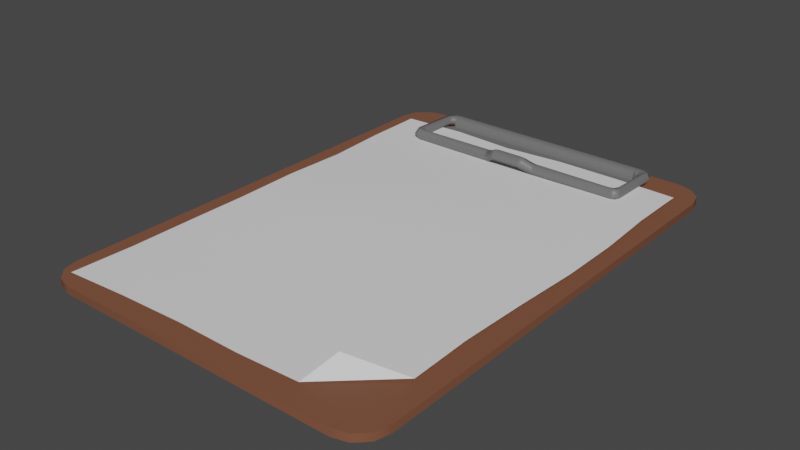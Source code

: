 # Source: clipboard.blend  (saved by Blender 4.0.36; exported with 4.5.12 LTS)
import bpy
from mathutils import Matrix  # noqa: F401  (used for matrix-valued properties, if any)

bpy.ops.wm.read_factory_settings(use_empty=True)
scene = bpy.context.scene
scene.name = 'Scene'

# ---- collections
col_collection = bpy.data.collections.new('Collection'); scene.collection.children.link(col_collection)

# ---- images (referenced by path relative to the original .blend; pixels are not part of the script)
import os
ASSET_DIR = os.environ.get("B2B_ASSET_DIR", "")  # directory of the original .blend (textures are referenced by path, not embedded)
HERE = os.path.dirname(os.path.abspath(__file__))  # packed textures are extracted next to this script under _unpacked/

def load_image(name, relpath, width, height, colorspace="sRGB"):
    """Load a texture the original file referenced (path relative to the .blend, or extracted next to this script)."""
    p = next((c for c in (os.path.join(HERE, relpath), os.path.join(ASSET_DIR, relpath)) if relpath and os.path.exists(c)), "")
    if p:
        img = bpy.data.images.load(p, check_existing=True)
        img.name = name
    else:  # same state as the original file: an image datablock whose file is absent (Cycles renders it pink)
        img = bpy.data.images.new(name, width, height)
        img.source = "FILE"
        img.filepath = "//" + (relpath or name)
    img.colorspace_settings.name = colorspace
    return img
img_studio_tomoco_exr = load_image('Studio Tomoco.exr', 'Studio Tomoco.exr', 1024, 1024, 'Linear Rec.709')

# ---- materials (node trees are filled in below, after node groups)
mat_m_clipboard_wood = bpy.data.materials.new('M_clipboard_wood')
mat_m_clipboard_wood.use_transparent_shadow = False
mat_m_clipboard_metal = bpy.data.materials.new('M_clipboard_metal')
mat_m_clipboard_metal.use_transparent_shadow = False
mat_m_clipboard_paper = bpy.data.materials.new('M_clipboard_paper')
mat_m_clipboard_paper.use_transparent_shadow = False

# ---- material node trees
mat_m_clipboard_wood.use_nodes = True; mat_m_clipboard_wood.node_tree.nodes.clear()
_N = mat_m_clipboard_wood.node_tree.nodes; _L = mat_m_clipboard_wood.node_tree.links
n0 = _N.new('ShaderNodeBsdfPrincipled'); n0.name = 'Principled BSDF'; n0.location = (10, 300)
n0.inputs[0].default_value = (0.2119, 0.08328, 0.04638, 1.0)
n0.inputs[3].default_value = 1.45
n1 = _N.new('ShaderNodeOutputMaterial'); n1.name = 'Material Output'; n1.location = (300, 300)
_L.new(n0.outputs[0], n1.inputs[0])
n1.is_active_output = True
mat_m_clipboard_metal.use_nodes = True; mat_m_clipboard_metal.node_tree.nodes.clear()
_N = mat_m_clipboard_metal.node_tree.nodes; _L = mat_m_clipboard_metal.node_tree.links
n0 = _N.new('ShaderNodeBsdfPrincipled'); n0.name = 'Principled BSDF'; n0.location = (10, 300)
n0.inputs[0].default_value = (0.1479, 0.1479, 0.1479, 1.0)
n0.inputs[3].default_value = 1.45
n1 = _N.new('ShaderNodeOutputMaterial'); n1.name = 'Material Output'; n1.location = (300, 300)
_L.new(n0.outputs[0], n1.inputs[0])
n1.is_active_output = True
mat_m_clipboard_paper.use_nodes = True; mat_m_clipboard_paper.node_tree.nodes.clear()
_N = mat_m_clipboard_paper.node_tree.nodes; _L = mat_m_clipboard_paper.node_tree.links
n0 = _N.new('ShaderNodeBsdfPrincipled'); n0.name = 'Principled BSDF'; n0.location = (10, 300)
n0.inputs[3].default_value = 1.45
n1 = _N.new('ShaderNodeOutputMaterial'); n1.name = 'Material Output'; n1.location = (300, 300)
_L.new(n0.outputs[0], n1.inputs[0])
n1.is_active_output = True

# ---- world
world_world = bpy.data.worlds.new('World'); scene.world = world_world
world_world.color = (0.05088, 0.05088, 0.05088)
world_world.use_sun_shadow = False
world_world.sun_shadow_jitter_overblur = 0.0

# ---- meshes
me_cube = bpy.data.meshes.new('Cube')
me_cube.from_pydata([(-7.217e-06, -0.006869, 0.0025), (-1.444e-05, 0.0, -0.0025), (-0.1161, 0.1443, -0.0025), (-0.09614, 0.1643, -0.0025), (-0.1135, 0.1543, -0.0025), (-0.1061, 0.1616, -0.0025), (-0.09614, -0.1643, -0.0025), (-0.1161, -0.1443, -0.0025), (-0.1061, -0.1616, -0.0025), (-0.1135, -0.1543, -0.0025), (-0.1161, -0.1443, 0.0025), (-0.09614, -0.1643, 0.0025), (-0.1135, -0.1543, 0.0025), (-0.1061, -0.1616, 0.0025), (-0.09614, 0.1643, 0.0025), (-0.1161, 0.1443, 0.0025), (-0.1061, 0.1616, 0.0025), (-0.1135, 0.1543, 0.0025), (0.09614, 0.1643, -0.0025), (0.1161, 0.1443, -0.0025), (0.1061, 0.1616, -0.0025), (0.1135, 0.1543, -0.0025), (0.1161, 0.1443, 0.0025), (0.09614, 0.1643, 0.0025), (0.1135, 0.1543, 0.0025), (0.1061, 0.1616, 0.0025), (0.1161, -0.1443, -0.0025), (0.09614, -0.1643, -0.0025), (0.1135, -0.1543, -0.0025), (0.1061, -0.1616, -0.0025), (0.09614, -0.1643, 0.0025), (0.1161, -0.1443, 0.0025), (0.1061, -0.1616, 0.0025), (0.1135, -0.1543, 0.0025), (-0.07138, 0.1599, 0.0025), (0.07138, 0.1599, 0.0025), (-0.07138, 0.1472, 0.003921), (0.07138, 0.1472, 0.003921), (-0.07138, 0.1486, 0.008601), (0.07138, 0.1486, 0.008601), (-0.07138, 0.1532, 0.01055), (0.07138, 0.1532, 0.01055), (-0.07138, 0.1579, 0.008601), (0.07138, 0.1579, 0.008601), (-0.07138, 0.1482, 0.002418), (0.07138, 0.1482, 0.002418), (-0.07289, 0.1469, 0.003921), (-0.07663, 0.144, 0.003921), (-0.07553, 0.1457, 0.003921), (0.07663, 0.144, 0.003921), (0.07289, 0.1469, 0.003921), (0.07553, 0.1457, 0.003921), (-0.07663, 0.1144, 0.003921), (-0.07254, 0.1123, 0.003921), (-0.07543, 0.1129, 0.003921), (0.07254, 0.1123, 0.003921), (0.07663, 0.1144, 0.003921), (0.07543, 0.1129, 0.003921), (-0.07925, 0.144, 0.002418), (-0.07567, 0.147, 0.002418), (-0.0782, 0.1457, 0.002418), (0.07567, 0.147, 0.002418), (0.07925, 0.144, 0.002418), (0.0782, 0.1457, 0.002418), (-0.07516, 0.1123, 0.002418), (-0.07925, 0.1144, 0.002418), (-0.07806, 0.1129, 0.002418), (0.07925, 0.1144, 0.002418), (0.07516, 0.1123, 0.002418), (0.07806, 0.1129, 0.002418), (-0.01883, 0.116, 0.01108), (-0.01573, 0.1153, 0.01188), (-0.01978, 0.1123, 0.0115), (-0.01668, 0.1116, 0.0123), (-0.01953, 0.1099, 0.008455), (-0.01644, 0.1091, 0.009272), (-0.01833, 0.1112, 0.005), (-0.01524, 0.1105, 0.005816), (-0.01739, 0.1149, 0.004585), (-0.01428, 0.1142, 0.005392), (-0.01453, 0.1166, 0.008424), (-0.01763, 0.1173, 0.007625), (-0.01193, 0.1134, 0.01413), (-0.00883, 0.1127, 0.01493), (-0.01288, 0.1096, 0.01455), (-0.009785, 0.1089, 0.01536), (-0.01264, 0.1072, 0.01152), (-0.00954, 0.1065, 0.01233), (-0.01144, 0.1085, 0.008061), (-0.00834, 0.1078, 0.00887), (-0.01049, 0.1123, 0.007638), (-0.007387, 0.1116, 0.008446), (-0.007632, 0.114, 0.01148), (-0.01073, 0.1147, 0.01067), (0.00883, 0.1127, 0.01493), (0.01193, 0.1134, 0.01413), (0.009785, 0.1089, 0.01536), (0.01288, 0.1096, 0.01455), (0.01264, 0.1072, 0.01152), (0.00954, 0.1065, 0.01233), (0.00834, 0.1078, 0.00887), (0.01144, 0.1085, 0.008061), (0.01049, 0.1123, 0.007638), (0.007387, 0.1116, 0.008446), (0.01073, 0.1147, 0.01067), (0.007632, 0.114, 0.01148), (0.01573, 0.1153, 0.01188), (0.01883, 0.116, 0.01108), (0.01668, 0.1116, 0.0123), (0.01978, 0.1123, 0.0115), (0.01644, 0.1091, 0.009272), (0.01953, 0.1099, 0.008455), (0.01524, 0.1105, 0.005816), (0.01833, 0.1112, 0.005), (0.01428, 0.1142, 0.005392), (0.01739, 0.1149, 0.004585), (0.01763, 0.1173, 0.007625), (0.01453, 0.1166, 0.008424), (-0.07261, 0.1152, 0.01132), (-0.07712, 0.1196, 0.01115), (-0.0758, 0.1164, 0.01128), (-0.07987, 0.1168, 0.01127), (-0.07543, 0.1123, 0.01147), (-0.07857, 0.1137, 0.01141), (-0.08124, 0.1153, 0.007964), (-0.07682, 0.1108, 0.008183), (-0.07995, 0.1121, 0.00811), (-0.07987, 0.1165, 0.004538), (-0.07543, 0.112, 0.004754), (-0.07857, 0.1133, 0.004683), (-0.07712, 0.1193, 0.004416), (-0.07261, 0.1148, 0.004612), (-0.0758, 0.1161, 0.004555), (-0.07124, 0.1164, 0.007896), (-0.07574, 0.1208, 0.007721), (-0.07442, 0.1177, 0.007854), (0.07261, 0.1152, 0.01132), (0.07712, 0.1196, 0.01115), (0.0758, 0.1164, 0.01128), (0.07543, 0.1123, 0.01147), (0.07987, 0.1168, 0.01127), (0.07857, 0.1137, 0.01141), (0.07682, 0.1108, 0.008183), (0.08124, 0.1153, 0.007964), (0.07995, 0.1121, 0.00811), (0.07543, 0.112, 0.004754), (0.07987, 0.1165, 0.004538), (0.07857, 0.1133, 0.004683), (0.07261, 0.1148, 0.004612), (0.07712, 0.1193, 0.004416), (0.0758, 0.1161, 0.004555), (0.07574, 0.1208, 0.007721), (0.07124, 0.1164, 0.007896), (0.07442, 0.1177, 0.007854), (0.07712, 0.1477, 0.009902), (0.07264, 0.1522, 0.009704), (0.07581, 0.1509, 0.009762), (0.07987, 0.1505, 0.00978), (0.07539, 0.1549, 0.009582), (0.07856, 0.1536, 0.00964), (0.08124, 0.1517, 0.006353), (0.07678, 0.1562, 0.006156), (0.07994, 0.1549, 0.006214), (0.07987, 0.1502, 0.003049), (0.07539, 0.1546, 0.002851), (0.07856, 0.1533, 0.002909), (0.07264, 0.1519, 0.002973), (0.07712, 0.1474, 0.00317), (0.07581, 0.1506, 0.003031), (0.07128, 0.1507, 0.006399), (0.07574, 0.1462, 0.006596), (0.07443, 0.1494, 0.006457), (-0.07264, 0.1522, 0.009704), (-0.07712, 0.1477, 0.009902), (-0.07581, 0.1509, 0.009762), (-0.07987, 0.1505, 0.00978), (-0.07539, 0.1549, 0.009582), (-0.07856, 0.1536, 0.00964), (-0.07678, 0.1562, 0.006156), (-0.08124, 0.1517, 0.006353), (-0.07994, 0.1549, 0.006214), (-0.07539, 0.1546, 0.002851), (-0.07987, 0.1502, 0.003049), (-0.07856, 0.1533, 0.002909), (-0.07264, 0.1519, 0.002973), (-0.07712, 0.1474, 0.00317), (-0.07581, 0.1506, 0.003031), (-0.07574, 0.1462, 0.006596), (-0.07128, 0.1507, 0.006399), (-0.07443, 0.1494, 0.006457), (-0.1072, -0.154, 0.002657), (0.06726, -0.1258, 0.01056), (0.1051, 0.1393, 0.005123), (-0.1047, 0.1383, 0.004693), (0.06203, -0.1483, 0.002752), (0.0207, -0.1501, 0.002796), (-0.02012, -0.15, 0.003042), (-0.06482, -0.1516, 0.003015), (-0.06295, 0.1407, 0.004693), (-0.01971, 0.1381, 0.004762), (0.02134, 0.141, 0.005029), (0.06314, 0.1405, 0.005226), (0.1053, 0.09812, 0.005314), (0.1073, 0.05654, 0.005138), (0.1069, 0.01665, 0.004784), (0.1042, -0.02862, 0.004553), (0.1022, -0.07194, 0.004167), (0.1024, -0.1122, 0.003377), (-0.1051, -0.1129, 0.002998), (-0.105, -0.07054, 0.003202), (-0.1034, -0.02894, 0.004139), (-0.1035, 0.01349, 0.004763), (-0.102, 0.05641, 0.004559), (-0.1047, 0.09838, 0.004389), (0.06331, 0.0989, 0.00551), (0.06348, 0.05689, 0.00542), (0.06363, 0.01428, 0.005275), (0.06327, -0.02889, 0.005134), (0.06357, -0.07132, 0.004681), (0.06343, -0.1128, 0.003698), (0.02121, 0.09929, 0.005178), (0.02143, 0.05676, 0.005389), (0.02184, 0.01391, 0.005785), (0.02193, -0.0288, 0.005379), (0.02168, -0.07114, 0.004433), (0.02143, -0.1132, 0.003662), (-0.02074, 0.09876, 0.004733), (-0.02031, 0.0564, 0.005703), (-0.01979, 0.01356, 0.006433), (-0.01995, -0.02885, 0.005679), (-0.02047, -0.07099, 0.004164), (-0.02037, -0.1121, 0.003548), (-0.06298, 0.09916, 0.004479), (-0.06221, 0.0564, 0.005377), (-0.06211, 0.01366, 0.006114), (-0.06218, -0.02867, 0.005232), (-0.06272, -0.07078, 0.003704), (-0.06277, -0.1129, 0.003365)], [], [(0, 23, 14), (0, 11, 30), (27, 30, 11, 6), (3, 14, 23, 18), (1, 3, 18), (0, 31, 22), (1, 27, 6), (7, 10, 15, 2), (19, 22, 31, 26), (1, 19, 26), (0, 15, 10), (2, 4, 1), (4, 5, 1), (5, 3, 1), (6, 8, 1), (8, 9, 1), (9, 7, 1), (10, 12, 0), (12, 13, 0), (13, 11, 0), (14, 16, 0), (16, 17, 0), (17, 15, 0), (18, 20, 1), (20, 21, 1), (21, 19, 1), (22, 24, 0), (24, 25, 0), (25, 23, 0), (26, 28, 1), (28, 29, 1), (29, 27, 1), (30, 32, 0), (32, 33, 0), (33, 31, 0), (6, 11, 13, 8), (8, 13, 12, 9), (9, 12, 10, 7), (14, 3, 5, 16), (16, 5, 4, 17), (17, 4, 2, 15), (22, 19, 21, 24), (24, 21, 20, 25), (25, 20, 18, 23), (30, 27, 29, 32), (32, 29, 28, 33), (33, 28, 26, 31), (1, 7, 2), (36, 37, 39, 38), (38, 39, 41, 40), (40, 41, 43, 42), (42, 43, 35, 34), (46, 36, 44, 59), (52, 47, 58, 65), (55, 53, 64, 68), (37, 50, 61, 45), (49, 56, 67, 62), (39, 37, 45, 35, 43, 41), (51, 50, 37, 36, 46, 48, 47, 52, 54, 53, 55, 57, 56, 49), (61, 50, 51, 63), (63, 51, 49, 62), (55, 68, 69, 57), (57, 69, 67, 56), (58, 47, 48, 60), (60, 48, 46, 59), (64, 53, 54, 66), (66, 54, 52, 65), (40, 42, 34, 44, 36, 38), (71, 82, 93, 80), (179, 124, 121, 175), (75, 86, 84, 73), (77, 88, 86, 75), (79, 90, 88, 77), (80, 93, 90, 79), (73, 84, 82, 71), (182, 127, 124, 179), (185, 130, 127, 182), (187, 134, 130, 185), (137, 154, 170, 151), (83, 94, 105, 92), (85, 96, 94, 83), (87, 99, 96, 85), (89, 100, 99, 87), (91, 103, 100, 89), (92, 105, 103, 91), (95, 106, 117, 104), (97, 108, 106, 95), (98, 110, 108, 97), (101, 112, 110, 98), (102, 114, 112, 101), (104, 117, 114, 102), (140, 157, 154, 137), (107, 136, 152, 116), (146, 163, 160, 143), (149, 167, 163, 146), (151, 170, 167, 149), (155, 172, 188, 169), (109, 139, 136, 107), (143, 160, 157, 140), (111, 142, 139, 109), (113, 145, 142, 111), (115, 148, 145, 113), (116, 152, 148, 115), (158, 176, 172, 155), (161, 178, 176, 158), (164, 181, 178, 161), (166, 184, 181, 164), (169, 188, 184, 166), (175, 121, 119, 173), (118, 70, 81, 133), (125, 74, 72, 122), (128, 76, 74, 125), (131, 78, 76, 128), (133, 81, 78, 131), (71, 80, 81, 70), (83, 92, 93, 82), (95, 104, 105, 94), (107, 116, 117, 106), (103, 105, 104, 102), (99, 100, 101, 98), (106, 108, 109, 107), (108, 110, 111, 109), (70, 72, 73, 71), (110, 112, 113, 111), (72, 74, 75, 73), (112, 114, 115, 113), (74, 76, 77, 75), (114, 117, 116, 115), (100, 103, 102, 101), (76, 78, 79, 77), (78, 81, 80, 79), (82, 84, 85, 83), (84, 86, 87, 85), (86, 88, 89, 87), (88, 90, 91, 89), (90, 93, 92, 91), (94, 96, 97, 95), (96, 99, 98, 97), (173, 119, 134, 187), (119, 121, 123, 120), (120, 123, 122, 118), (121, 124, 126, 123), (123, 126, 125, 122), (124, 127, 129, 126), (126, 129, 128, 125), (127, 130, 132, 129), (129, 132, 131, 128), (118, 133, 135, 120), (120, 135, 134, 119), (137, 151, 153, 138), (138, 153, 152, 136), (155, 169, 171, 156), (156, 171, 170, 154), (173, 187, 189, 174), (174, 189, 188, 172), (176, 178, 180, 177), (177, 180, 179, 175), (130, 134, 135, 132), (132, 135, 133, 131), (178, 181, 183, 180), (180, 183, 182, 179), (181, 184, 186, 183), (183, 186, 185, 182), (167, 170, 171, 168), (168, 171, 169, 166), (184, 188, 189, 186), (186, 189, 187, 185), (136, 139, 141, 138), (138, 141, 140, 137), (139, 142, 144, 141), (141, 144, 143, 140), (142, 145, 147, 144), (144, 147, 146, 143), (145, 148, 150, 147), (147, 150, 149, 146), (148, 152, 153, 150), (150, 153, 151, 149), (172, 176, 177, 174), (174, 177, 175, 173), (154, 157, 159, 156), (156, 159, 158, 155), (157, 160, 162, 159), (159, 162, 161, 158), (160, 163, 165, 162), (162, 165, 164, 161), (163, 167, 168, 165), (165, 168, 166, 164), (122, 72, 70, 118), (237, 208, 190, 197), (207, 219, 194), (219, 225, 195, 194), (225, 231, 196, 195), (231, 237, 197, 196), (199, 198, 232, 226), (226, 232, 233, 227), (227, 233, 234, 228), (228, 234, 235, 229), (229, 235, 236, 230), (230, 236, 237, 231), (200, 199, 226, 220), (220, 226, 227, 221), (221, 227, 228, 222), (222, 228, 229, 223), (223, 229, 230, 224), (224, 230, 231, 225), (201, 200, 220, 214), (214, 220, 221, 215), (215, 221, 222, 216), (216, 222, 223, 217), (217, 223, 224, 218), (218, 224, 225, 219), (192, 201, 214, 202), (202, 214, 215, 203), (203, 215, 216, 204), (204, 216, 217, 205), (205, 217, 218, 206), (206, 218, 219, 207), (198, 193, 213, 232), (232, 213, 212, 233), (233, 212, 211, 234), (234, 211, 210, 235), (235, 210, 209, 236), (236, 209, 208, 237), (191, 207, 194)])
me_cube.polygons.foreach_set('use_smooth', [True] * 224)
me_cube.polygons.foreach_set('material_index', [0, 0, 0, 0, 0, 0, 0, 0, 0, 0, 0, 0, 0, 0, 0, 0, 0, 0, 0, 0, 0, 0, 0, 0, 0, 0, 0, 0, 0, 0, 0, 0, 0, 0, 0, 0, 0, 0, 0, 0, 0, 0, 0, 0, 0, 0, 0, 0, 1, 1, 1, 1, 1, 1, 1, 1, 1, 1, 1, 1, 1, 1, 1, 1, 1, 1, 1, 1, 1, 1, 1, 1, 1, 1, 1, 1, 1, 1, 1, 1, 1, 1, 1, 1, 1, 1, 1, 1, 1, 1, 1, 1, 1, 1, 1, 1, 1, 1, 1, 1, 1, 1, 1, 1, 1, 1, 1, 1, 1, 1, 1, 1, 1, 1, 1, 1, 1, 1, 1, 1, 1, 1, 1, 1, 1, 1, 1, 1, 1, 1, 1, 1, 1, 1, 1, 1, 1, 1, 1, 1, 1, 1, 1, 1, 1, 1, 1, 1, 1, 1, 1, 1, 1, 1, 1, 1, 1, 1, 1, 1, 1, 1, 1, 1, 1, 1, 1, 1, 1, 1, 1, 1, 1, 1, 1, 1, 1, 1, 1, 1, 1, 1, 1, 1, 1, 1, 1, 1, 2, 2, 2, 2, 2, 2, 2, 2, 2, 2, 2, 2, 2, 2, 2, 2, 2, 2, 2, 2, 2, 2, 2, 2, 2, 2, 2, 2, 2, 2, 2, 2, 2, 2, 2, 2])
_k = set([(2, 4), (2, 7), (3, 5), (3, 18), (4, 5), (6, 8), (6, 27), (7, 9), (8, 9), (10, 12), (10, 15), (11, 13), (11, 30), (12, 13), (14, 16), (14, 23), (15, 17), (16, 17), (18, 20), (19, 21), (19, 26), (20, 21), (22, 24), (22, 31), (23, 25), (24, 25), (26, 28), (27, 29), (28, 29), (30, 32), (31, 33), (32, 33), (34, 42), (35, 43), (36, 37), (36, 38), (36, 44), (36, 46), (37, 39), (37, 45), (37, 50), (38, 40), (39, 41), (40, 42), (41, 43), (53, 54), (53, 55), (55, 57), (194, 207)])
me_cube.attributes.new('sharp_edge', 'BOOLEAN', 'EDGE').data.foreach_set('value', [ (min(e.vertices), max(e.vertices)) in _k for e in me_cube.edges])
_uv = me_cube.uv_layers.new(name='UVMap')
_uv.uv.foreach_set('vector', [0.3622, 0.4798, 0.651, 0.9845, 0.07363, 0.9838, 0.3622, 0.4798, 0.07422, 0.01548, 0.6501, 0.01608, 0.654, 8.512e-05, 0.6501, 0.01608, 0.07422, 0.01548, 0.07104, 8.517e-05, 0.06975, 0.9998, 0.07363, 0.9838, 0.651, 0.9845, 0.6542, 0.9999, 0.3535, 0.5, 0.06096, 8.422e-05, 0.6462, 8.41e-05, 0.3622, 0.4798, 0.7085, 0.07377, 0.709, 0.9263, 0.3535, 0.5, 0.6462, 0.9999, 0.06096, 0.9999, 0.000455, 0.07002, 0.01623, 0.0737, 0.01522, 0.9261, 8.512e-05, 0.9291, 0.7248, 0.9299, 0.709, 0.9263, 0.7085, 0.07377, 0.7237, 0.07074, 0.3535, 0.5, 0.707, 0.06096, 0.707, 0.939, 0.3622, 0.4798, 0.01522, 0.9261, 0.01623, 0.0737, 8.409e-05, 0.06096, 0.008239, 0.03052, 0.3535, 0.5, 0.008239, 0.03052, 0.03052, 0.00824, 0.3535, 0.5, 0.03052, 0.00824, 0.06096, 8.422e-05, 0.3535, 0.5, 0.06096, 0.9999, 0.03052, 0.9918, 0.3535, 0.5, 0.03052, 0.9918, 0.008239, 0.9695, 0.3535, 0.5, 0.008239, 0.9695, 8.413e-05, 0.939, 0.3535, 0.5, 0.01623, 0.0737, 0.02611, 0.04644, 0.3622, 0.4798, 0.02611, 0.04644, 0.04678, 0.02587, 0.3622, 0.4798, 0.04678, 0.02587, 0.07422, 0.01548, 0.3622, 0.4798, 0.07363, 0.9838, 0.04578, 0.9733, 0.3622, 0.4798, 0.04578, 0.9733, 0.02495, 0.9529, 0.3622, 0.4798, 0.02495, 0.9529, 0.01522, 0.9261, 0.3622, 0.4798, 0.6462, 8.41e-05, 0.6766, 0.008239, 0.3535, 0.5, 0.6766, 0.008239, 0.6989, 0.03052, 0.3535, 0.5, 0.6989, 0.03052, 0.707, 0.06096, 0.3535, 0.5, 0.709, 0.9263, 0.6992, 0.9535, 0.3622, 0.4798, 0.6992, 0.9535, 0.6785, 0.9741, 0.3622, 0.4798, 0.6785, 0.9741, 0.651, 0.9845, 0.3622, 0.4798, 0.707, 0.939, 0.6989, 0.9695, 0.3535, 0.5, 0.6989, 0.9695, 0.6766, 0.9918, 0.3535, 0.5, 0.6766, 0.9918, 0.6462, 0.9999, 0.3535, 0.5, 0.6501, 0.01608, 0.6779, 0.02649, 0.3622, 0.4798, 0.6779, 0.02649, 0.6987, 0.0469, 0.3622, 0.4798, 0.6987, 0.0469, 0.7085, 0.07377, 0.3622, 0.4798, 0.07104, 8.517e-05, 0.07422, 0.01548, 0.04678, 0.02587, 0.03852, 0.0123, 0.03852, 0.0123, 0.04678, 0.02587, 0.02611, 0.04644, 0.01297, 0.03713, 0.01297, 0.03713, 0.02611, 0.04644, 0.01623, 0.0737, 0.000455, 0.07002, 0.07363, 0.9838, 0.06975, 0.9998, 0.03639, 0.9867, 0.04578, 0.9733, 0.04578, 0.9733, 0.03639, 0.9867, 0.01153, 0.9611, 0.02495, 0.9529, 0.02495, 0.9529, 0.01153, 0.9611, 8.512e-05, 0.9291, 0.01522, 0.9261, 0.709, 0.9263, 0.7248, 0.9299, 0.7124, 0.9628, 0.6992, 0.9535, 0.6992, 0.9535, 0.7124, 0.9628, 0.6868, 0.9877, 0.6785, 0.9741, 0.6785, 0.9741, 0.6868, 0.9877, 0.6542, 0.9999, 0.651, 0.9845, 0.6501, 0.01608, 0.654, 8.512e-05, 0.6872, 0.01318, 0.6779, 0.02649, 0.6779, 0.02649, 0.6872, 0.01318, 0.7121, 0.03874, 0.6987, 0.0469, 0.6987, 0.0469, 0.7121, 0.03874, 0.7237, 0.07074, 0.7085, 0.07377, 0.3535, 0.5, 8.413e-05, 0.939, 8.409e-05, 0.06096, 0.1795, 0.02085, 0.1815, 0.3887, 0.169, 0.3887, 0.167, 0.02091, 0.167, 0.02091, 0.169, 0.3887, 0.1559, 0.3888, 0.1539, 0.02098, 0.1539, 0.02098, 0.1559, 0.3888, 0.1428, 0.3889, 0.1408, 0.02105, 0.1408, 0.02105, 0.1428, 0.3889, 0.1263, 0.3889, 0.1243, 0.02114, 0.1809, 0.01692, 0.1795, 0.02085, 0.1747, 0.0196, 0.1797, 0.008483, 0.2653, 0.01539, 0.1894, 0.008117, 0.1897, 5.987e-05, 0.2669, 0.007434, 0.2691, 0.3824, 0.2691, 0.02607, 0.2728, 0.0191, 0.2728, 0.3893, 0.1815, 0.3887, 0.1829, 0.3925, 0.1818, 0.4008, 0.1767, 0.3899, 0.1913, 0.401, 0.2655, 0.393, 0.2671, 0.4007, 0.1918, 0.409, 0.1873, 0.3766, 0.1815, 0.3887, 0.1767, 0.3899, 0.1529, 0.3683, 0.168, 0.3594, 0.1812, 0.364, 0.1867, 0.3988, 0.1829, 0.3925, 0.1815, 0.3887, 0.1795, 0.02085, 0.1809, 0.01692, 0.1847, 0.01045, 0.1894, 0.008117, 0.2653, 0.01539, 0.2685, 0.01881, 0.2691, 0.02607, 0.2691, 0.3824, 0.2686, 0.3896, 0.2655, 0.393, 0.1913, 0.401, 0.1818, 0.4008, 0.1829, 0.3925, 0.1867, 0.3988, 0.1867, 0.4068, 0.1867, 0.4068, 0.1867, 0.3988, 0.1913, 0.401, 0.1918, 0.409, 0.2691, 0.3824, 0.2728, 0.3893, 0.2707, 0.397, 0.2686, 0.3896, 0.2686, 0.3896, 0.2707, 0.397, 0.2671, 0.4007, 0.2655, 0.393, 0.1897, 5.987e-05, 0.1894, 0.008117, 0.1847, 0.01045, 0.1847, 0.002325, 0.1847, 0.002325, 0.1847, 0.01045, 0.1809, 0.01692, 0.1797, 0.008483, 0.2728, 0.0191, 0.2691, 0.02607, 0.2685, 0.01881, 0.2706, 0.01119, 0.2706, 0.01119, 0.2685, 0.01881, 0.2653, 0.01539, 0.2669, 0.007434, 0.1795, 0.04598, 0.1662, 0.05082, 0.1506, 0.04188, 0.1747, 0.0196, 0.1795, 0.02085, 0.1856, 0.03309, 0.07323, 0.6568, 0.07375, 0.6678, 0.06477, 0.6663, 0.0648, 0.6554, 0.1143, 0.4114, 0.1156, 0.4989, 0.1077, 0.4981, 0.1061, 0.4126, 0.09264, 0.6599, 0.08945, 0.6702, 0.08174, 0.6693, 0.08274, 0.6583, 0.1018, 0.6613, 0.09769, 0.6713, 0.08945, 0.6702, 0.09264, 0.6599, 0.05697, 0.654, 0.05497, 0.665, 0.04562, 0.664, 0.04861, 0.6534, 0.0648, 0.6554, 0.06477, 0.6663, 0.05497, 0.665, 0.05697, 0.654, 0.08274, 0.6583, 0.08174, 0.6693, 0.07375, 0.6678, 0.07323, 0.6568, 0.1229, 0.4132, 0.1242, 0.497, 0.1156, 0.4989, 0.1143, 0.4114, 0.07683, 0.4173, 0.07863, 0.4939, 0.07197, 0.498, 0.06968, 0.4137, 0.08727, 0.4191, 0.08937, 0.4918, 0.07863, 0.4939, 0.07683, 0.4173, 0.05017, 0.8987, 0.0301, 0.9728, 0.02043, 0.968, 0.03897, 0.8983, 0.07275, 0.6749, 0.06795, 0.7144, 0.05895, 0.7125, 0.06373, 0.6747, 0.08091, 0.6756, 0.0759, 0.7157, 0.06795, 0.7144, 0.07275, 0.6749, 0.08854, 0.6766, 0.08366, 0.7162, 0.0759, 0.7157, 0.08091, 0.6756, 0.09628, 0.6787, 0.09217, 0.7162, 0.08366, 0.7162, 0.08854, 0.6766, 0.05368, 0.6733, 0.04907, 0.711, 0.03928, 0.7107, 0.04467, 0.6712, 0.06373, 0.6747, 0.05895, 0.7125, 0.04907, 0.711, 0.05368, 0.6733, 0.06716, 0.7216, 0.06385, 0.7322, 0.05518, 0.7315, 0.05784, 0.7209, 0.07517, 0.722, 0.07352, 0.7331, 0.06385, 0.7322, 0.06716, 0.7216, 0.08309, 0.7229, 0.08363, 0.7339, 0.07352, 0.7331, 0.07517, 0.722, 0.0914, 0.724, 0.09302, 0.7348, 0.08363, 0.7339, 0.08309, 0.7229, 0.04798, 0.7195, 0.04716, 0.7309, 0.03882, 0.7293, 0.03857, 0.7181, 0.05784, 0.7209, 0.05518, 0.7315, 0.04716, 0.7309, 0.04798, 0.7195, 0.05848, 0.8965, 0.03638, 0.9792, 0.0301, 0.9728, 0.05017, 0.8987, 0.06294, 0.74, 0.0534, 0.8796, 0.04299, 0.8761, 0.05453, 0.7383, 0.07402, 0.9015, 0.05289, 0.9837, 0.04379, 0.9829, 0.06635, 0.8976, 0.02883, 0.8938, 0.009839, 0.9682, 0.001633, 0.9712, 0.02316, 0.8882, 0.03897, 0.8983, 0.02043, 0.968, 0.009839, 0.9682, 0.02883, 0.8938, 0.02624, 0.01435, 0.09657, 0.3971, 0.08542, 0.3965, 0.01775, 0.01938, 0.07251, 0.7417, 0.06072, 0.8845, 0.0534, 0.8796, 0.06294, 0.74, 0.06635, 0.8976, 0.04379, 0.9829, 0.03638, 0.9792, 0.05848, 0.8965, 0.08306, 0.7426, 0.06838, 0.8863, 0.06072, 0.8845, 0.07251, 0.7417, 0.09286, 0.7422, 0.07685, 0.8855, 0.06838, 0.8863, 0.08306, 0.7426, 0.04646, 0.7375, 0.03216, 0.8768, 0.02467, 0.8797, 0.03773, 0.7371, 0.05453, 0.7383, 0.04299, 0.8761, 0.03216, 0.8768, 0.04646, 0.7375, 0.03231, 0.005634, 0.105, 0.3999, 0.09657, 0.3971, 0.02624, 0.01435, 0.04165, 5.988e-05, 0.1132, 0.3995, 0.105, 0.3999, 0.03231, 0.005634, 0.05236, 0.002095, 0.1217, 0.3962, 0.1132, 0.3995, 0.04165, 5.988e-05, 0.008182, 0.01761, 0.07523, 0.4001, 0.06888, 0.405, 5.991e-05, 0.01192, 0.01775, 0.01938, 0.08542, 0.3965, 0.07523, 0.4001, 0.008182, 0.01761, 0.1061, 0.4126, 0.1077, 0.4981, 0.1002, 0.4941, 0.09817, 0.4168, 0.09881, 0.5132, 0.07426, 0.6491, 0.06582, 0.6487, 0.08803, 0.514, 0.1148, 0.5105, 0.09416, 0.6514, 0.08384, 0.6498, 0.107, 0.5103, 0.1228, 0.5133, 0.1035, 0.6541, 0.09416, 0.6514, 0.1148, 0.5105, 0.07785, 0.5109, 0.05794, 0.6474, 0.04951, 0.6457, 0.07143, 0.5063, 0.08803, 0.514, 0.06582, 0.6487, 0.05794, 0.6474, 0.07785, 0.5109, 0.07323, 0.6568, 0.0648, 0.6554, 0.06582, 0.6487, 0.07426, 0.6491, 0.07275, 0.6749, 0.06373, 0.6747, 0.06477, 0.6663, 0.07375, 0.6678, 0.06716, 0.7216, 0.05784, 0.7209, 0.05895, 0.7125, 0.06795, 0.7144, 0.06294, 0.74, 0.05453, 0.7383, 0.05518, 0.7315, 0.06385, 0.7322, 0.04907, 0.711, 0.05895, 0.7125, 0.05784, 0.7209, 0.04798, 0.7195, 0.08366, 0.7162, 0.09217, 0.7162, 0.0914, 0.724, 0.08309, 0.7229, 0.06385, 0.7322, 0.07352, 0.7331, 0.07251, 0.7417, 0.06294, 0.74, 0.07352, 0.7331, 0.08363, 0.7339, 0.08306, 0.7426, 0.07251, 0.7417, 0.07426, 0.6491, 0.08384, 0.6498, 0.08274, 0.6583, 0.07323, 0.6568, 0.08363, 0.7339, 0.09302, 0.7348, 0.09286, 0.7422, 0.08306, 0.7426, 0.08384, 0.6498, 0.09416, 0.6514, 0.09264, 0.6599, 0.08274, 0.6583, 0.03882, 0.7293, 0.04716, 0.7309, 0.04646, 0.7375, 0.03773, 0.7371, 0.09416, 0.6514, 0.1035, 0.6541, 0.1018, 0.6613, 0.09264, 0.6599, 0.04716, 0.7309, 0.05518, 0.7315, 0.05453, 0.7383, 0.04646, 0.7375, 0.03928, 0.7107, 0.04907, 0.711, 0.04798, 0.7195, 0.03857, 0.7181, 0.04951, 0.6457, 0.05794, 0.6474, 0.05697, 0.654, 0.04861, 0.6534, 0.05794, 0.6474, 0.06582, 0.6487, 0.0648, 0.6554, 0.05697, 0.654, 0.07375, 0.6678, 0.08174, 0.6693, 0.08091, 0.6756, 0.07275, 0.6749, 0.08174, 0.6693, 0.08945, 0.6702, 0.08854, 0.6766, 0.08091, 0.6756, 0.08945, 0.6702, 0.09769, 0.6713, 0.09628, 0.6787, 0.08854, 0.6766, 0.04562, 0.664, 0.05497, 0.665, 0.05368, 0.6733, 0.04467, 0.6712, 0.05497, 0.665, 0.06477, 0.6663, 0.06373, 0.6747, 0.05368, 0.6733, 0.06795, 0.7144, 0.0759, 0.7157, 0.07517, 0.722, 0.06716, 0.7216, 0.0759, 0.7157, 0.08366, 0.7162, 0.08309, 0.7229, 0.07517, 0.722, 0.09817, 0.4168, 0.1002, 0.4941, 0.08937, 0.4918, 0.08727, 0.4191, 0.1002, 0.4941, 0.1077, 0.4981, 0.1089, 0.5043, 0.1003, 0.5037, 0.1003, 0.5037, 0.1089, 0.5043, 0.107, 0.5103, 0.09881, 0.5132, 0.1077, 0.4981, 0.1156, 0.4989, 0.1154, 0.5048, 0.1089, 0.5043, 0.1089, 0.5043, 0.1154, 0.5048, 0.1148, 0.5105, 0.107, 0.5103, 0.1156, 0.4989, 0.1242, 0.497, 0.1234, 0.5053, 0.1154, 0.5048, 0.1154, 0.5048, 0.1234, 0.5053, 0.1228, 0.5133, 0.1148, 0.5105, 0.07197, 0.498, 0.07863, 0.4939, 0.07792, 0.5024, 0.07072, 0.5021, 0.07072, 0.5021, 0.07792, 0.5024, 0.07785, 0.5109, 0.07143, 0.5063, 0.09881, 0.5132, 0.08803, 0.514, 0.08898, 0.503, 0.1003, 0.5037, 0.1003, 0.5037, 0.08898, 0.503, 0.08937, 0.4918, 0.1002, 0.4941, 0.05017, 0.8987, 0.03897, 0.8983, 0.04123, 0.8873, 0.05256, 0.8893, 0.05256, 0.8893, 0.04123, 0.8873, 0.04299, 0.8761, 0.0534, 0.8796, 0.02305, 0.9878, 0.01586, 0.9858, 0.01813, 0.9776, 0.02763, 0.9816, 0.02763, 0.9816, 0.01813, 0.9776, 0.02043, 0.968, 0.0301, 0.9728, 0.09817, 0.4168, 0.08727, 0.4191, 0.08674, 0.4078, 0.09827, 0.4068, 0.09827, 0.4068, 0.08674, 0.4078, 0.08542, 0.3965, 0.09657, 0.3971, 0.105, 0.3999, 0.1132, 0.3995, 0.114, 0.4055, 0.1072, 0.4061, 0.1072, 0.4061, 0.114, 0.4055, 0.1143, 0.4114, 0.1061, 0.4126, 0.07863, 0.4939, 0.08937, 0.4918, 0.08898, 0.503, 0.07792, 0.5024, 0.07792, 0.5024, 0.08898, 0.503, 0.08803, 0.514, 0.07785, 0.5109, 0.1132, 0.3995, 0.1217, 0.3962, 0.1222, 0.4048, 0.114, 0.4055, 0.114, 0.4055, 0.1222, 0.4048, 0.1229, 0.4132, 0.1143, 0.4114, 0.06888, 0.405, 0.07523, 0.4001, 0.0756, 0.4088, 0.06821, 0.4094, 0.06821, 0.4094, 0.0756, 0.4088, 0.07683, 0.4173, 0.06968, 0.4137, 0.009839, 0.9682, 0.02043, 0.968, 0.01813, 0.9776, 0.008108, 0.9766, 0.008108, 0.9766, 0.01813, 0.9776, 0.01586, 0.9858, 0.009005, 0.9837, 0.07523, 0.4001, 0.08542, 0.3965, 0.08674, 0.4078, 0.0756, 0.4088, 0.0756, 0.4088, 0.08674, 0.4078, 0.08727, 0.4191, 0.07683, 0.4173, 0.0534, 0.8796, 0.06072, 0.8845, 0.06116, 0.8908, 0.05256, 0.8893, 0.05256, 0.8893, 0.06116, 0.8908, 0.05848, 0.8965, 0.05017, 0.8987, 0.06072, 0.8845, 0.06838, 0.8863, 0.06761, 0.8919, 0.06116, 0.8908, 0.06116, 0.8908, 0.06761, 0.8919, 0.06635, 0.8976, 0.05848, 0.8965, 0.06838, 0.8863, 0.07685, 0.8855, 0.07538, 0.8934, 0.06761, 0.8919, 0.06761, 0.8919, 0.07538, 0.8934, 0.07402, 0.9015, 0.06635, 0.8976, 0.02467, 0.8797, 0.03216, 0.8768, 0.03016, 0.8852, 0.02292, 0.8838, 0.02292, 0.8838, 0.03016, 0.8852, 0.02883, 0.8938, 0.02316, 0.8882, 0.03216, 0.8768, 0.04299, 0.8761, 0.04123, 0.8873, 0.03016, 0.8852, 0.03016, 0.8852, 0.04123, 0.8873, 0.03897, 0.8983, 0.02883, 0.8938, 0.09657, 0.3971, 0.105, 0.3999, 0.1072, 0.4061, 0.09827, 0.4068, 0.09827, 0.4068, 0.1072, 0.4061, 0.1061, 0.4126, 0.09817, 0.4168, 0.0301, 0.9728, 0.03638, 0.9792, 0.03512, 0.9857, 0.02763, 0.9816, 0.02763, 0.9816, 0.03512, 0.9857, 0.03047, 0.9907, 0.02305, 0.9878, 0.03638, 0.9792, 0.04379, 0.9829, 0.04148, 0.9888, 0.03512, 0.9857, 0.03512, 0.9857, 0.04148, 0.9888, 0.03833, 0.9952, 0.03047, 0.9907, 0.04379, 0.9829, 0.05289, 0.9837, 0.04941, 0.9919, 0.04148, 0.9888, 0.04148, 0.9888, 0.04941, 0.9919, 0.04671, 0.9999, 0.03833, 0.9952, 0.001633, 0.9712, 0.009839, 0.9682, 0.008108, 0.9766, 5.987e-05, 0.977, 5.987e-05, 0.977, 0.008108, 0.9766, 0.009005, 0.9837, 0.002195, 0.9826, 0.107, 0.5103, 0.08384, 0.6498, 0.07426, 0.6491, 0.09881, 0.5132, 0.2001, 0.1429, 0.0001675, 0.1429, 0.0001814, 8.406e-05, 0.2001, 8.411e-05, 0.9999, 0.1429, 0.7999, 0.1429, 0.7999, 8.425e-05, 0.7999, 0.1429, 0.6, 0.1429, 0.6, 8.42e-05, 0.7999, 8.425e-05, 0.6, 0.1429, 0.4, 0.1429, 0.4001, 8.416e-05, 0.6, 8.42e-05, 0.4, 0.1429, 0.2001, 0.1429, 0.2001, 8.411e-05, 0.4001, 8.416e-05, 0.4, 0.9999, 0.2, 0.9999, 0.2001, 0.8571, 0.4, 0.857, 0.4, 0.857, 0.2001, 0.8571, 0.2001, 0.7142, 0.4, 0.7142, 0.4, 0.7142, 0.2001, 0.7142, 0.2001, 0.5714, 0.4, 0.5714, 0.4, 0.5714, 0.2001, 0.5714, 0.2001, 0.4286, 0.4, 0.4286, 0.4, 0.4286, 0.2001, 0.4286, 0.2001, 0.2857, 0.4, 0.2857, 0.4, 0.2857, 0.2001, 0.2857, 0.2001, 0.1429, 0.4, 0.1429, 0.6, 0.9998, 0.4, 0.9999, 0.4, 0.857, 0.6, 0.857, 0.6, 0.857, 0.4, 0.857, 0.4, 0.7142, 0.6, 0.7142, 0.6, 0.7142, 0.4, 0.7142, 0.4, 0.5714, 0.6, 0.5714, 0.6, 0.5714, 0.4, 0.5714, 0.4, 0.4286, 0.6, 0.4285, 0.6, 0.4285, 0.4, 0.4286, 0.4, 0.2857, 0.6, 0.2857, 0.6, 0.2857, 0.4, 0.2857, 0.4, 0.1429, 0.6, 0.1429, 0.7999, 0.9998, 0.6, 0.9998, 0.6, 0.857, 0.7999, 0.857, 0.7999, 0.857, 0.6, 0.857, 0.6, 0.7142, 0.7999, 0.7142, 0.7999, 0.7142, 0.6, 0.7142, 0.6, 0.5714, 0.7999, 0.5714, 0.7999, 0.5714, 0.6, 0.5714, 0.6, 0.4285, 0.7999, 0.4285, 0.7999, 0.4285, 0.6, 0.4285, 0.6, 0.2857, 0.7999, 0.2857, 0.7999, 0.2857, 0.6, 0.2857, 0.6, 0.1429, 0.7999, 0.1429, 0.9999, 0.9998, 0.7999, 0.9998, 0.7999, 0.857, 0.9999, 0.857, 0.9999, 0.857, 0.7999, 0.857, 0.7999, 0.7142, 0.9999, 0.7142, 0.9999, 0.7142, 0.7999, 0.7142, 0.7999, 0.5714, 0.9999, 0.5713, 0.9999, 0.5713, 0.7999, 0.5714, 0.7999, 0.4285, 0.9999, 0.4285, 0.9999, 0.4285, 0.7999, 0.4285, 0.7999, 0.2857, 0.9999, 0.2857, 0.9999, 0.2857, 0.7999, 0.2857, 0.7999, 0.1429, 0.9999, 0.1429, 0.2, 0.9999, 8.406e-05, 0.9999, 9.796e-05, 0.8571, 0.2001, 0.8571, 0.2001, 0.8571, 9.796e-05, 0.8571, 0.0001119, 0.7142, 0.2001, 0.7142, 0.2001, 0.7142, 0.0001119, 0.7142, 0.0001258, 0.5714, 0.2001, 0.5714, 0.2001, 0.5714, 0.0001258, 0.5714, 0.0001397, 0.4286, 0.2001, 0.4286, 0.2001, 0.4286, 0.0001397, 0.4286, 0.0001536, 0.2858, 0.2001, 0.2857, 0.2001, 0.2857, 0.0001536, 0.2858, 0.0001675, 0.1429, 0.2001, 0.1429, 0.9999, 8.429e-05, 0.9999, 0.1429, 0.7999, 8.425e-05])
me_cube.materials.append(mat_m_clipboard_wood)
me_cube.materials.append(mat_m_clipboard_metal)
me_cube.materials.append(mat_m_clipboard_paper)
me_cube.update()
me_cube.normals_split_custom_set([tuple(v) for v in zip(*[iter([1.898e-13, 4.136e-11, 1.0, 0.0, -1.248e-09, 1.0, 0.0, -1.248e-09, 1.0, 1.898e-13, 4.136e-11, 1.0, 0.0, 1.345e-09, 1.0, 0.0, 1.345e-09, 1.0, 0.1305, -0.9914, 0.0, 0.1305, -0.9914, 0.0, -0.1305, -0.9914, 0.0, -0.1305, -0.9914, 0.0, -0.1305, 0.9914, 0.0, -0.1305, 0.9914, 0.0, 0.1305, 0.9914, 0.0, 0.1305, 0.9914, 0.0, 6.443e-14, 0.0, -1.0, 0.0, -1.295e-09, -1.0, 0.0, -1.295e-09, -1.0, 1.898e-13, 4.136e-11, 1.0, -8.467e-10, 3.085e-10, 1.0, -7.906e-10, -3.077e-10, 1.0, 6.443e-14, 0.0, -1.0, 0.0, 1.295e-09, -1.0, 0.0, 1.295e-09, -1.0, -0.9914, -0.1305, 0.0, -0.9914, -0.1305, 0.0, -0.9914, 0.1305, 0.0, -0.9914, 0.1305, 0.0, 0.9914, 0.1305, 0.0, 0.9914, 0.1305, 0.0, 0.9914, -0.1305, 0.0, 0.9914, -0.1305, 0.0, 6.443e-14, 0.0, -1.0, 0.0, -3.081e-10, -1.0, 0.0, 3.081e-10, -1.0, 1.898e-13, 4.136e-11, 1.0, 7.906e-10, -3.077e-10, 1.0, 8.468e-10, 3.085e-10, 1.0, 0.0, -3.082e-10, -1.0, 1.954e-08, -7.101e-10, -1.0, 6.443e-14, 0.0, -1.0, 1.954e-08, -7.101e-10, -1.0, 1.55e-08, -1.04e-09, -1.0, 6.443e-14, 0.0, -1.0, 1.55e-08, -1.04e-09, -1.0, 0.0, -1.295e-09, -1.0, 6.443e-14, 0.0, -1.0, 0.0, 1.295e-09, -1.0, 1.55e-08, 1.04e-09, -1.0, 6.443e-14, 0.0, -1.0, 1.55e-08, 1.04e-09, -1.0, 1.954e-08, 7.101e-10, -1.0, 6.443e-14, 0.0, -1.0, 1.954e-08, 7.101e-10, -1.0, 0.0, 3.082e-10, -1.0, 6.443e-14, 0.0, -1.0, 8.468e-10, 3.085e-10, 1.0, 0.0, 7.227e-10, 1.0, 1.898e-13, 4.136e-11, 1.0, 0.0, 7.227e-10, 1.0, 0.0, 1.071e-09, 1.0, 1.898e-13, 4.136e-11, 1.0, 0.0, 1.071e-09, 1.0, 0.0, 1.345e-09, 1.0, 1.898e-13, 4.136e-11, 1.0, 0.0, -1.248e-09, 1.0, 0.0, -1.01e-09, 1.0, 1.898e-13, 4.136e-11, 1.0, 0.0, -1.01e-09, 1.0, 0.0, -6.976e-10, 1.0, 1.898e-13, 4.136e-11, 1.0, 0.0, -6.976e-10, 1.0, 7.906e-10, -3.077e-10, 1.0, 1.898e-13, 4.136e-11, 1.0, 0.0, -1.295e-09, -1.0, -1.55e-08, -1.04e-09, -1.0, 6.443e-14, 0.0, -1.0, -1.55e-08, -1.04e-09, -1.0, -1.953e-08, -7.099e-10, -1.0, 6.443e-14, 0.0, -1.0, -1.953e-08, -7.099e-10, -1.0, 0.0, -3.081e-10, -1.0, 6.443e-14, 0.0, -1.0, -7.906e-10, -3.077e-10, 1.0, 0.0, -6.976e-10, 1.0, 1.898e-13, 4.136e-11, 1.0, 0.0, -6.976e-10, 1.0, 0.0, -1.01e-09, 1.0, 1.898e-13, 4.136e-11, 1.0, 0.0, -1.01e-09, 1.0, 0.0, -1.248e-09, 1.0, 1.898e-13, 4.136e-11, 1.0, 0.0, 3.081e-10, -1.0, -1.953e-08, 7.099e-10, -1.0, 6.443e-14, 0.0, -1.0, -1.953e-08, 7.099e-10, -1.0, -1.55e-08, 1.04e-09, -1.0, 6.443e-14, 0.0, -1.0, -1.55e-08, 1.04e-09, -1.0, 0.0, 1.295e-09, -1.0, 6.443e-14, 0.0, -1.0, 0.0, 1.345e-09, 1.0, 0.0, 1.071e-09, 1.0, 1.898e-13, 4.136e-11, 1.0, 0.0, 1.071e-09, 1.0, 0.0, 7.226e-10, 1.0, 1.898e-13, 4.136e-11, 1.0, 0.0, 7.226e-10, 1.0, -8.467e-10, 3.085e-10, 1.0, 1.898e-13, 4.136e-11, 1.0, -0.1305, -0.9914, 0.0, -0.1305, -0.9914, 0.0, -0.5, -0.866, 0.0, -0.5, -0.866, 0.0, -0.5, -0.866, 0.0, -0.5, -0.866, 0.0, -0.866, -0.5, 0.0, -0.866, -0.5, 0.0, -0.866, -0.5, 0.0, -0.866, -0.5, 0.0, -0.9914, -0.1305, 0.0, -0.9914, -0.1305, 0.0, -0.1305, 0.9914, 0.0, -0.1305, 0.9914, 0.0, -0.5, 0.866, 0.0, -0.5, 0.866, 0.0, -0.5, 0.866, 0.0, -0.5, 0.866, 0.0, -0.866, 0.5, 0.0, -0.866, 0.5, 0.0, -0.866, 0.5, 0.0, -0.866, 0.5, 0.0, -0.9914, 0.1305, 0.0, -0.9914, 0.1305, 0.0, 0.9914, 0.1305, 0.0, 0.9914, 0.1305, 0.0, 0.866, 0.5, 0.0, 0.866, 0.5, 0.0, 0.866, 0.5, 0.0, 0.866, 0.5, 0.0, 0.5, 0.866, 0.0, 0.5, 0.866, 0.0, 0.5, 0.866, 0.0, 0.5, 0.866, 0.0, 0.1305, 0.9914, 0.0, 0.1305, 0.9914, 0.0, 0.1305, -0.9914, 0.0, 0.1305, -0.9914, 0.0, 0.5, -0.866, 0.0, 0.5, -0.866, 0.0, 0.5, -0.866, 0.0, 0.5, -0.866, 0.0, 0.866, -0.5, 0.0, 0.866, -0.5, 0.0, 0.866, -0.5, 0.0, 0.866, -0.5, 0.0, 0.9914, -0.1305, 0.0, 0.9914, -0.1305, 0.0, 6.443e-14, 0.0, -1.0, 0.0, 3.082e-10, -1.0, 0.0, -3.082e-10, -1.0, -2.092e-08, -0.9605, 0.2782, -2.092e-08, -0.9605, 0.2782, -5.081e-08, -0.7384, 0.6743, -5.12e-08, -0.7384, 0.6743, -5.12e-08, -0.7384, 0.6743, -5.081e-08, -0.7384, 0.6743, -7.601e-08, 0.0, 1.0, -7.601e-08, 0.0, 1.0, -7.601e-08, 0.0, 1.0, -7.601e-08, 0.0, 1.0, -5.253e-08, 0.7713, 0.6364, -5.465e-08, 0.7713, 0.6364, -5.465e-08, 0.7713, 0.6364, -5.253e-08, 0.7713, 0.6364, -2.288e-08, 0.9528, 0.3036, -2.288e-08, 0.9528, 0.3036, -0.0005216, 0.001552, 1.0, -0.2151, 0.831, 0.5131, -0.2151, 0.831, 0.5131, -0.2759, 0.7639, 0.5834, -0.008649, -0.0003568, 1.0, -0.008737, 0.0002891, 1.0, -0.4963, 0.017, 0.868, -0.4965, -0.01913, 0.8678, 0.003949, -1.0, 0.006906, -0.003949, -1.0, 0.006904, -0.003942, -1.0, 0.006913, 0.003948, -1.0, 0.006918, 0.2151, 0.831, 0.5131, 0.0005217, 0.001552, 1.0, 0.2759, 0.7639, 0.5834, 0.2151, 0.831, 0.5131, 0.008731, 0.0003056, 1.0, 0.008659, -0.0003391, 1.0, 0.4965, -0.01914, 0.8678, 0.4963, 0.017, 0.868, 1.0, -5.652e-07, 0.0, 1.0, -5.652e-07, 0.0, 1.0, -5.652e-07, 0.0, 1.0, -5.652e-07, 0.0, 1.0, -5.652e-07, 0.0, 1.0, -5.652e-07, 0.0, 0.0008267, 0.001044, 1.0, 0.0005217, 0.001552, 1.0, -7.102e-08, 4.785e-11, 1.0, -7.102e-08, 4.785e-11, 1.0, -0.0005216, 0.001552, 1.0, -0.000865, 0.001019, 1.0, -0.008737, 0.0002891, 1.0, -0.008649, -0.0003568, 1.0, -0.0005491, -0.001158, 1.0, -7.102e-08, 4.785e-11, 1.0, -7.102e-08, 4.785e-11, 1.0, 0.0005486, -0.001155, 1.0, 0.008659, -0.0003391, 1.0, 0.008731, 0.0003056, 1.0, 0.2759, 0.7639, 0.5834, 0.0005217, 0.001552, 1.0, 0.0008267, 0.001044, 1.0, 0.4093, 0.5112, 0.7558, 0.4093, 0.5112, 0.7558, 0.0008267, 0.001044, 1.0, 0.008731, 0.0003056, 1.0, 0.4963, 0.017, 0.868, 0.003949, -1.0, 0.006906, 0.003948, -1.0, 0.006918, 0.3512, -0.7071, 0.6137, 0.0005486, -0.001155, 1.0, 0.0005486, -0.001155, 1.0, 0.3512, -0.7071, 0.6137, 0.4965, -0.01914, 0.8678, 0.008659, -0.0003391, 1.0, -0.4963, 0.017, 0.868, -0.008737, 0.0002891, 1.0, -0.000865, 0.001019, 1.0, -0.4093, 0.5112, 0.7557, -0.4093, 0.5112, 0.7557, -0.000865, 0.001019, 1.0, -0.0005216, 0.001552, 1.0, -0.2759, 0.7639, 0.5834, -0.003942, -1.0, 0.006913, -0.003949, -1.0, 0.006904, -0.0005491, -0.001158, 1.0, -0.3512, -0.7071, 0.6137, -0.3512, -0.7071, 0.6137, -0.0005491, -0.001158, 1.0, -0.008649, -0.0003568, 1.0, -0.4965, -0.01913, 0.8678, -1.0, 0.0, 0.0, -1.0, 0.0, 0.0, -1.0, 0.0, 0.0, -1.0, 0.0, 0.0, -1.0, 0.0, 0.0, -1.0, 0.0, 0.0, -0.05776, 0.7054, 0.7065, -0.188, 0.5636, 0.8043, 0.443, 0.8962, 0.02465, 0.4976, 0.862, -0.0971, -0.9258, 0.01674, 0.3776, -0.9258, 0.01674, 0.3776, -0.7632, 0.02855, 0.6455, -0.7632, 0.02855, 0.6455, -0.443, -0.8962, -0.02465, -0.4976, -0.862, 0.09709, -0.5911, -0.282, 0.7557, -0.5785, -0.2243, 0.7842, 0.188, -0.5636, -0.8043, 0.05775, -0.7054, -0.7065, -0.4976, -0.862, 0.09709, -0.443, -0.8962, -0.02465, 0.5911, 0.282, -0.7557, 0.5785, 0.2243, -0.7842, 0.05775, -0.7054, -0.7065, 0.188, -0.5636, -0.8043, 0.4976, 0.862, -0.0971, 0.443, 0.8962, 0.02465, 0.5785, 0.2243, -0.7842, 0.5911, 0.282, -0.7557, -0.5785, -0.2243, 0.7842, -0.5911, -0.282, 0.7557, -0.188, 0.5636, 0.8043, -0.05776, 0.7054, 0.7065, -0.574, 0.05543, -0.817, -0.5738, -0.1265, -0.8092, -0.9258, 0.01674, 0.3776, -0.9258, 0.01674, 0.3776, 0.4661, -0.1471, -0.8724, 0.4649, 0.07021, -0.8826, -0.5738, -0.1265, -0.8092, -0.574, 0.05543, -0.817, 0.9258, 0.0167, 0.3776, 0.9258, 0.0167, 0.3776, 0.4649, 0.07021, -0.8826, 0.4661, -0.1471, -0.8724, -0.3704, 0.04106, 0.928, -0.3704, 0.04106, 0.928, -0.9258, 0.0167, 0.3776, -0.9258, 0.01672, 0.3776, 2.698e-05, 0.1123, 0.9937, -2.934e-05, 0.1123, 0.9937, -0.1186, 0.9879, -0.1003, 0.1186, 0.9879, -0.1003, -5.409e-06, -0.415, 0.9098, 8.196e-07, -0.415, 0.9098, -2.934e-05, 0.1123, 0.9937, 2.698e-05, 0.1123, 0.9937, 3.501e-05, -0.7811, 0.6244, -2.187e-05, -0.7811, 0.6244, 8.196e-07, -0.415, 0.9098, -5.409e-06, -0.415, 0.9098, 0.03134, -0.659, -0.7515, -0.03134, -0.659, -0.7515, -2.187e-05, -0.7811, 0.6244, 3.501e-05, -0.7811, 0.6244, 0.1478, 0.352, -0.9243, -0.1478, 0.352, -0.9243, -0.03134, -0.659, -0.7515, 0.03134, -0.659, -0.7515, 0.1186, 0.9879, -0.1003, -0.1186, 0.9879, -0.1003, -0.1478, 0.352, -0.9243, 0.1478, 0.352, -0.9243, 0.188, 0.5636, 0.8043, 0.05776, 0.7054, 0.7065, -0.4976, 0.862, -0.0971, -0.443, 0.8962, 0.02465, 0.5911, -0.282, 0.7557, 0.5785, -0.2243, 0.7842, 0.05776, 0.7054, 0.7065, 0.188, 0.5636, 0.8043, 0.4976, -0.862, 0.09709, 0.443, -0.8962, -0.02464, 0.5785, -0.2243, 0.7842, 0.5911, -0.282, 0.7557, -0.05775, -0.7054, -0.7065, -0.188, -0.5636, -0.8043, 0.443, -0.8962, -0.02464, 0.4976, -0.862, 0.09709, -0.5785, 0.2244, -0.7842, -0.5911, 0.282, -0.7557, -0.188, -0.5636, -0.8043, -0.05775, -0.7054, -0.7065, -0.443, 0.8962, 0.02465, -0.4976, 0.862, -0.0971, -0.5911, 0.282, -0.7557, -0.5785, 0.2244, -0.7842, 0.7632, 0.02855, 0.6455, 0.7632, 0.02856, 0.6455, -0.3704, 0.04106, 0.928, -0.3704, 0.04106, 0.928, -0.001429, 0.08436, 0.9964, -0.00146, 0.08432, 0.9964, -0.1477, 0.9855, -0.08307, -0.1176, 0.9832, -0.1396, 0.5738, -0.1265, -0.8092, 0.574, 0.05543, -0.817, 0.9258, 0.01674, 0.3776, 0.9258, 0.0167, 0.3776, -0.4649, 0.07021, -0.8826, -0.4661, -0.1471, -0.8724, 0.574, 0.05543, -0.817, 0.5738, -0.1265, -0.8092, -0.9258, 0.01672, 0.3776, -0.9258, 0.0167, 0.3776, -0.4661, -0.1471, -0.8724, -0.4649, 0.07021, -0.8826, 4.456e-06, -0.329, 0.9443, 1.93e-06, -0.329, 0.9443, -1.526e-05, -0.999, 0.04419, 1.419e-05, -0.999, 0.04422, 0.003995, -0.4162, 0.9092, 0.006639, -0.6532, 0.7572, -0.00146, 0.08432, 0.9964, -0.001429, 0.08436, 0.9964, 0.9258, 0.0167, 0.3776, 0.9258, 0.01674, 0.3776, 0.7632, 0.02856, 0.6455, 0.7632, 0.02855, 0.6455, 0.00887, -0.8453, 0.5342, 0.008795, -0.8453, 0.5341, 0.006639, -0.6532, 0.7572, 0.003995, -0.4162, 0.9092, -0.02845, -0.5695, -0.8215, 0.09884, -0.6087, -0.7872, 0.008795, -0.8453, 0.5341, 0.00887, -0.8453, 0.5342, -0.1619, 0.4134, -0.896, -0.1021, 0.3901, -0.9151, 0.09884, -0.6087, -0.7872, -0.02845, -0.5695, -0.8215, -0.1176, 0.9832, -0.1396, -0.1477, 0.9855, -0.08307, -0.1021, 0.3901, -0.9151, -0.1619, 0.4134, -0.896, -2.705e-06, 0.0442, 0.999, 5.153e-05, 0.04421, 0.999, 1.93e-06, -0.329, 0.9443, 4.456e-06, -0.329, 0.9443, 0.2271, 0.9729, -0.04305, -0.2271, 0.9729, -0.04305, 5.153e-05, 0.04421, 0.999, -2.705e-06, 0.0442, 0.999, 0.09149, 0.5374, -0.8383, -0.09149, 0.5374, -0.8383, -0.2271, 0.9729, -0.04305, 0.2271, 0.9729, -0.04305, 5.78e-05, -0.9416, -0.3366, -6.336e-05, -0.9416, -0.3366, -0.09149, 0.5374, -0.8383, 0.09149, 0.5374, -0.8383, 1.419e-05, -0.999, 0.04422, -1.526e-05, -0.999, 0.04419, -6.336e-05, -0.9416, -0.3366, 5.78e-05, -0.9416, -0.3366, -0.7632, 0.02855, 0.6455, -0.7632, 0.02855, 0.6455, 0.3704, 0.04106, 0.928, 0.3704, 0.04107, 0.928, 0.001403, 0.08433, 0.9964, 0.001378, 0.08436, 0.9964, 0.1176, 0.9832, -0.1396, 0.1477, 0.9855, -0.08307, -0.01187, -0.9949, 0.1004, -0.01208, -0.9988, 0.0473, -0.003995, -0.4162, 0.9092, -0.006655, -0.6532, 0.7571, -0.01241, -0.936, -0.3518, -0.01244, -0.936, -0.3517, -0.01208, -0.9988, 0.0473, -0.01187, -0.9949, 0.1004, 0.1021, 0.3901, -0.9151, 0.1619, 0.4134, -0.896, -0.01244, -0.936, -0.3517, -0.01241, -0.936, -0.3518, 0.1477, 0.9855, -0.08307, 0.1176, 0.9832, -0.1396, 0.1619, 0.4134, -0.896, 0.1021, 0.3901, -0.9151, -0.05776, 0.7054, 0.7065, 0.4976, 0.862, -0.0971, 0.1176, 0.9832, -0.1396, 0.001378, 0.08436, 0.9964, 2.698e-05, 0.1123, 0.9937, 0.1186, 0.9879, -0.1003, 0.443, 0.8962, 0.02465, -0.188, 0.5636, 0.8043, 0.188, 0.5636, 0.8043, -0.443, 0.8962, 0.02465, -0.1186, 0.9879, -0.1003, -2.934e-05, 0.1123, 0.9937, -0.001429, 0.08436, 0.9964, -0.1176, 0.9832, -0.1396, -0.4976, 0.862, -0.0971, 0.05776, 0.7054, 0.7065, -0.1478, 0.352, -0.9243, -0.1186, 0.9879, -0.1003, -0.443, 0.8962, 0.02465, -0.5785, 0.2244, -0.7842, -2.187e-05, -0.7811, 0.6244, -0.03134, -0.659, -0.7515, -0.05775, -0.7054, -0.7065, 0.4976, -0.862, 0.09709, 0.05776, 0.7054, 0.7065, 0.5785, -0.2243, 0.7842, 0.003995, -0.4162, 0.9092, -0.001429, 0.08436, 0.9964, 0.5785, -0.2243, 0.7842, 0.443, -0.8962, -0.02464, 0.00887, -0.8453, 0.5342, 0.003995, -0.4162, 0.9092, 0.001378, 0.08436, 0.9964, -0.003995, -0.4162, 0.9092, -0.5785, -0.2243, 0.7842, -0.05776, 0.7054, 0.7065, 0.443, -0.8962, -0.02464, -0.188, -0.5636, -0.8043, -0.02845, -0.5695, -0.8215, 0.00887, -0.8453, 0.5342, -0.003995, -0.4162, 0.9092, -0.01208, -0.9988, 0.0473, -0.443, -0.8962, -0.02465, -0.5785, -0.2243, 0.7842, -0.188, -0.5636, -0.8043, -0.5911, 0.282, -0.7557, -0.1619, 0.4134, -0.896, -0.02845, -0.5695, -0.8215, -0.01208, -0.9988, 0.0473, -0.01244, -0.936, -0.3517, 0.188, -0.5636, -0.8043, -0.443, -0.8962, -0.02465, -0.5911, 0.282, -0.7557, -0.4976, 0.862, -0.0971, -0.1176, 0.9832, -0.1396, -0.1619, 0.4134, -0.896, -0.03134, -0.659, -0.7515, -0.1478, 0.352, -0.9243, -0.5785, 0.2244, -0.7842, -0.05775, -0.7054, -0.7065, -0.01244, -0.936, -0.3517, 0.1619, 0.4134, -0.896, 0.5911, 0.282, -0.7557, 0.188, -0.5636, -0.8043, 0.1619, 0.4134, -0.896, 0.1176, 0.9832, -0.1396, 0.4976, 0.862, -0.0971, 0.5911, 0.282, -0.7557, -0.188, 0.5636, 0.8043, -0.5911, -0.282, 0.7557, -5.409e-06, -0.415, 0.9098, 2.698e-05, 0.1123, 0.9937, -0.5911, -0.282, 0.7557, -0.4976, -0.862, 0.09709, 3.501e-05, -0.7811, 0.6244, -5.409e-06, -0.415, 0.9098, -0.4976, -0.862, 0.09709, 0.05775, -0.7054, -0.7065, 0.03134, -0.659, -0.7515, 3.501e-05, -0.7811, 0.6244, 0.05775, -0.7054, -0.7065, 0.5785, 0.2243, -0.7842, 0.1478, 0.352, -0.9243, 0.03134, -0.659, -0.7515, 0.5785, 0.2243, -0.7842, 0.443, 0.8962, 0.02465, 0.1186, 0.9879, -0.1003, 0.1478, 0.352, -0.9243, -2.934e-05, 0.1123, 0.9937, 8.196e-07, -0.415, 0.9098, 0.5911, -0.282, 0.7557, 0.188, 0.5636, 0.8043, 8.196e-07, -0.415, 0.9098, -2.187e-05, -0.7811, 0.6244, 0.4976, -0.862, 0.09709, 0.5911, -0.282, 0.7557, 0.3704, 0.04107, 0.928, 0.3704, 0.04106, 0.928, 0.9258, 0.0167, 0.3776, 0.9258, 0.0167, 0.3776, 0.3704, 0.04106, 0.928, -0.7632, 0.02855, 0.6455, -0.4129, -0.3686, 0.8328, 0.2773, 0.3213, 0.9055, 0.2773, 0.3213, 0.9055, -0.4129, -0.3686, 0.8328, -0.006655, -0.6532, 0.7571, 0.001403, 0.08433, 0.9964, -0.7632, 0.02855, 0.6455, -0.9258, 0.01674, 0.3776, -0.7123, -0.7011, 0.03309, -0.4129, -0.3686, 0.8328, -0.4129, -0.3686, 0.8328, -0.7123, -0.7011, 0.03309, -0.01187, -0.9949, 0.1004, -0.006655, -0.6532, 0.7571, -0.9258, 0.01674, 0.3776, -0.5738, -0.1265, -0.8092, -0.4148, -0.4423, -0.7952, -0.7123, -0.7011, 0.03309, -0.7123, -0.7011, 0.03309, -0.4148, -0.4423, -0.7952, -0.01241, -0.936, -0.3518, -0.01187, -0.9949, 0.1004, -0.5738, -0.1265, -0.8092, 0.4649, 0.07021, -0.8826, 0.2756, 0.2375, -0.9315, -0.4148, -0.4423, -0.7952, -0.4148, -0.4423, -0.7952, 0.2756, 0.2375, -0.9315, 0.1021, 0.3901, -0.9151, -0.01241, -0.936, -0.3518, 0.001403, 0.08433, 0.9964, 0.1477, 0.9855, -0.08307, 0.7004, 0.7129, -0.0347, 0.2773, 0.3213, 0.9055, 0.2773, 0.3213, 0.9055, 0.7004, 0.7129, -0.0347, 0.9258, 0.0167, 0.3776, 0.3704, 0.04106, 0.928, -0.3704, 0.04106, 0.928, -0.9258, 0.01672, 0.3776, -0.7004, 0.7129, -0.0347, -0.2773, 0.3213, 0.9055, -0.2773, 0.3213, 0.9055, -0.7004, 0.7129, -0.0347, -0.1477, 0.9855, -0.08307, -0.00146, 0.08432, 0.9964, 4.456e-06, -0.329, 0.9443, 1.419e-05, -0.999, 0.04422, -0.7071, -0.7064, 0.03126, -0.2797, -0.2388, 0.9299, -0.2797, -0.2388, 0.9299, -0.7071, -0.7064, 0.03126, -0.9258, 0.0167, 0.3776, -0.3704, 0.04106, 0.928, 0.3704, 0.04107, 0.928, 0.9258, 0.0167, 0.3776, 0.7071, -0.7064, 0.03126, 0.2797, -0.2388, 0.9299, 0.2797, -0.2388, 0.9299, 0.7071, -0.7064, 0.03126, -1.526e-05, -0.999, 0.04419, 1.93e-06, -0.329, 0.9443, 5.153e-05, 0.04421, 0.999, -0.2271, 0.9729, -0.04305, -0.7071, 0.7064, -0.03126, -0.4113, 0.4468, 0.7945, -0.4113, 0.4468, 0.7945, -0.7071, 0.7064, -0.03126, -0.9258, 0.01674, 0.3776, -0.7632, 0.02855, 0.6455, 0.4649, 0.07021, -0.8826, 0.9258, 0.0167, 0.3776, 0.7004, 0.7129, -0.0347, 0.2756, 0.2375, -0.9315, 0.2756, 0.2375, -0.9315, 0.7004, 0.7129, -0.0347, 0.1477, 0.9855, -0.08307, 0.1021, 0.3901, -0.9151, -0.2271, 0.9729, -0.04305, -0.09149, 0.5374, -0.8383, -0.4113, 0.3749, -0.8309, -0.7071, 0.7064, -0.03126, -0.7071, 0.7064, -0.03126, -0.4113, 0.3749, -0.8309, -0.574, 0.05543, -0.817, -0.9258, 0.01674, 0.3776, -0.09149, 0.5374, -0.8383, -6.336e-05, -0.9416, -0.3366, 0.2797, -0.32, -0.9052, -0.4113, 0.3749, -0.8309, -0.4113, 0.3749, -0.8309, 0.2797, -0.32, -0.9052, 0.4661, -0.1471, -0.8724, -0.574, 0.05543, -0.817, -0.4661, -0.1471, -0.8724, -0.9258, 0.0167, 0.3776, -0.7071, -0.7064, 0.03126, -0.2797, -0.32, -0.9052, -0.2797, -0.32, -0.9052, -0.7071, -0.7064, 0.03126, 1.419e-05, -0.999, 0.04422, 5.78e-05, -0.9416, -0.3366, -6.336e-05, -0.9416, -0.3366, -1.526e-05, -0.999, 0.04419, 0.7071, -0.7064, 0.03126, 0.2797, -0.32, -0.9052, 0.2797, -0.32, -0.9052, 0.7071, -0.7064, 0.03126, 0.9258, 0.0167, 0.3776, 0.4661, -0.1471, -0.8724, -0.00146, 0.08432, 0.9964, 0.006639, -0.6532, 0.7572, 0.4129, -0.3686, 0.8328, -0.2773, 0.3213, 0.9055, -0.2773, 0.3213, 0.9055, 0.4129, -0.3686, 0.8328, 0.7632, 0.02855, 0.6455, -0.3704, 0.04106, 0.928, 0.006639, -0.6532, 0.7572, 0.008795, -0.8453, 0.5341, 0.7123, -0.7011, 0.03309, 0.4129, -0.3686, 0.8328, 0.4129, -0.3686, 0.8328, 0.7123, -0.7011, 0.03309, 0.9258, 0.0167, 0.3776, 0.7632, 0.02855, 0.6455, 0.008795, -0.8453, 0.5341, 0.09884, -0.6087, -0.7872, 0.4148, -0.4423, -0.7952, 0.7123, -0.7011, 0.03309, 0.7123, -0.7011, 0.03309, 0.4148, -0.4423, -0.7952, 0.5738, -0.1265, -0.8092, 0.9258, 0.0167, 0.3776, 0.09884, -0.6087, -0.7872, -0.1021, 0.3901, -0.9151, -0.2756, 0.2375, -0.9315, 0.4148, -0.4423, -0.7952, 0.4148, -0.4423, -0.7952, -0.2756, 0.2375, -0.9315, -0.4649, 0.07021, -0.8826, 0.5738, -0.1265, -0.8092, -0.1021, 0.3901, -0.9151, -0.1477, 0.9855, -0.08307, -0.7004, 0.7129, -0.0347, -0.2756, 0.2375, -0.9315, -0.2756, 0.2375, -0.9315, -0.7004, 0.7129, -0.0347, -0.9258, 0.01672, 0.3776, -0.4649, 0.07021, -0.8826, 1.93e-06, -0.329, 0.9443, 5.153e-05, 0.04421, 0.999, -0.4113, 0.4468, 0.7945, 0.2797, -0.2388, 0.9299, 0.2797, -0.2388, 0.9299, -0.4113, 0.4468, 0.7945, -0.7632, 0.02855, 0.6455, 0.3704, 0.04107, 0.928, -0.3704, 0.04106, 0.928, 0.7632, 0.02856, 0.6455, 0.4113, 0.4468, 0.7945, -0.2797, -0.2388, 0.9299, -0.2797, -0.2388, 0.9299, 0.4113, 0.4468, 0.7945, -2.705e-06, 0.0442, 0.999, 4.456e-06, -0.329, 0.9443, 0.7632, 0.02856, 0.6455, 0.9258, 0.01674, 0.3776, 0.7071, 0.7064, -0.03126, 0.4113, 0.4468, 0.7945, 0.4113, 0.4468, 0.7945, 0.7071, 0.7064, -0.03126, 0.2271, 0.9729, -0.04305, -2.705e-06, 0.0442, 0.999, 0.9258, 0.01674, 0.3776, 0.574, 0.05543, -0.817, 0.4113, 0.3749, -0.8309, 0.7071, 0.7064, -0.03126, 0.7071, 0.7064, -0.03126, 0.4113, 0.3749, -0.8309, 0.09149, 0.5374, -0.8383, 0.2271, 0.9729, -0.04305, 0.574, 0.05543, -0.817, -0.4661, -0.1471, -0.8724, -0.2797, -0.32, -0.9052, 0.4113, 0.3749, -0.8309, 0.4113, 0.3749, -0.8309, -0.2797, -0.32, -0.9052, 5.78e-05, -0.9416, -0.3366, 0.09149, 0.5374, -0.8383, -0.006655, -0.6532, 0.7571, -0.003995, -0.4162, 0.9092, 0.001378, 0.08436, 0.9964, 0.001403, 0.08433, 0.9964, -0.006985, -0.009326, 0.9999, -0.009284, -0.007329, 0.9999, -0.008323, -0.008223, 0.9999, -0.005405, -0.009579, 0.9999, 0.01011, -0.02334, 0.9997, 0.003677, -0.02305, 0.9997, 0.003357, -0.02568, 0.9997, 0.003677, -0.02305, 0.9997, -0.001477, -0.02029, 0.9998, 0.001064, -0.0216, 0.9998, 0.003357, -0.02568, 0.9997, -0.001477, -0.02029, 0.9998, -0.00332, -0.01439, 0.9999, -0.0003968, -0.0147, 0.9999, 0.001064, -0.0216, 0.9998, -0.00332, -0.01439, 0.9999, -0.006985, -0.009326, 0.9999, -0.005405, -0.009579, 0.9999, -0.0003968, -0.0147, 0.9999, -0.006309, -0.0006369, 1.0, -0.002353, -0.004665, 1.0, -0.005663, 0.006046, 1.0, -0.005235, 0.008652, 0.9999, -0.005235, 0.008652, 0.9999, -0.005663, 0.006046, 1.0, -0.01309, 0.01565, 0.9998, -0.001187, 0.01652, 0.9999, -0.001187, 0.01652, 0.9999, -0.01309, 0.01565, 0.9998, -0.01822, -0.002094, 0.9998, 0.001567, -0.0006888, 1.0, 0.001567, -0.0006888, 1.0, -0.01822, -0.002094, 0.9998, -0.01714, -0.02548, 0.9995, -0.002064, -0.0245, 0.9997, -0.002064, -0.0245, 0.9997, -0.01714, -0.02548, 0.9995, -0.01195, -0.02069, 0.9997, -0.005744, -0.02331, 0.9997, -0.005744, -0.02331, 0.9997, -0.01195, -0.02069, 0.9997, -0.006985, -0.009326, 0.9999, -0.00332, -0.01439, 0.9999, -0.007425, 0.003432, 1.0, -0.006309, -0.0006369, 1.0, -0.005235, 0.008652, 0.9999, -0.00525, 0.005515, 1.0, -0.00525, 0.005515, 1.0, -0.005235, 0.008652, 0.9999, -0.001187, 0.01652, 0.9999, 0.002762, 0.007896, 1.0, 0.002762, 0.007896, 1.0, -0.001187, 0.01652, 0.9999, 0.001567, -0.0006888, 1.0, 0.009406, -0.0009401, 1.0, 0.009406, -0.0009401, 1.0, 0.001567, -0.0006888, 1.0, -0.002064, -0.0245, 0.9997, 0.005197, -0.01639, 0.9999, 0.005197, -0.01639, 0.9999, -0.002064, -0.0245, 0.9997, -0.005744, -0.02331, 0.9997, -0.00197, -0.02083, 0.9998, -0.00197, -0.02083, 0.9998, -0.005744, -0.02331, 0.9997, -0.00332, -0.01439, 0.9999, -0.001477, -0.02029, 0.9998, -0.001352, 0.005472, 1.0, -0.007425, 0.003432, 1.0, -0.00525, 0.005515, 1.0, -0.0003368, 0.002359, 1.0, -0.0003368, 0.002359, 1.0, -0.00525, 0.005515, 1.0, 0.002762, 0.007896, 1.0, 0.003975, -0.001178, 1.0, 0.003975, -0.001178, 1.0, 0.002762, 0.007896, 1.0, 0.009406, -0.0009401, 1.0, 0.009209, -0.003516, 1.0, 0.009209, -0.003516, 1.0, 0.009406, -0.0009401, 1.0, 0.005197, -0.01639, 0.9999, 0.008885, -0.009421, 0.9999, 0.008885, -0.009421, 0.9999, 0.005197, -0.01639, 0.9999, -0.00197, -0.02083, 0.9998, 0.0053, -0.01727, 0.9998, 0.0053, -0.01727, 0.9998, -0.00197, -0.02083, 0.9998, -0.001477, -0.02029, 0.9998, 0.003677, -0.02305, 0.9997, 0.003699, 0.005763, 1.0, -0.001352, 0.005472, 1.0, -0.0003368, 0.002359, 1.0, 0.004641, 0.00124, 1.0, 0.004641, 0.00124, 1.0, -0.0003368, 0.002359, 1.0, 0.003975, -0.001178, 1.0, 0.007303, -0.004587, 1.0, 0.007303, -0.004587, 1.0, 0.003975, -0.001178, 1.0, 0.009209, -0.003516, 1.0, 0.01083, -0.00541, 0.9999, 0.01083, -0.00541, 0.9999, 0.009209, -0.003516, 1.0, 0.008885, -0.009421, 0.9999, 0.01328, -0.007254, 0.9999, 0.01328, -0.007254, 0.9999, 0.008885, -0.009421, 0.9999, 0.0053, -0.01727, 0.9998, 0.01225, -0.01586, 0.9998, 0.01225, -0.01586, 0.9998, 0.0053, -0.01727, 0.9998, 0.003677, -0.02305, 0.9997, 0.01011, -0.02334, 0.9997, -0.002353, -0.004665, 1.0, -0.0008303, -0.006372, 1.0, -0.005997, 0.002806, 1.0, -0.005663, 0.006046, 1.0, -0.005663, 0.006046, 1.0, -0.005997, 0.002806, 1.0, -0.01892, 0.01179, 0.9998, -0.01309, 0.01565, 0.9998, -0.01309, 0.01565, 0.9998, -0.01892, 0.01179, 0.9998, -0.02811, -0.003364, 0.9996, -0.01822, -0.002094, 0.9998, -0.01822, -0.002094, 0.9998, -0.02811, -0.003364, 0.9996, -0.02418, -0.02344, 0.9994, -0.01714, -0.02548, 0.9995, -0.01714, -0.02548, 0.9995, -0.02418, -0.02344, 0.9994, -0.01463, -0.01758, 0.9997, -0.01195, -0.02069, 0.9997, -0.01195, -0.02069, 0.9997, -0.01463, -0.01758, 0.9997, -0.009284, -0.007329, 0.9999, -0.006985, -0.009326, 0.9999, -0.326, 0.3788, -0.8662, -0.3234, 0.3769, -0.8679, -0.3234, 0.3769, -0.8679])] * 3)])

# ---- objects
ob_cube = bpy.data.objects.new('Cube', me_cube)

# ---- transforms, parenting, visibility, modifiers, constraints
ob_cube.location = (0.0, 0.0, 0.0)

# ---- collection membership
col_collection.objects.link(ob_cube)

# ---- scene / render settings (as saved in the file)
scene.frame_start = 1; scene.frame_end = 250; scene.frame_set(2)
scene.render.engine = 'BLENDER_EEVEE_NEXT'
scene.render.fps = 30
scene.render.use_high_quality_normals = True
scene.cycles.use_denoising = False
scene.cycles.samples = 256
scene.cycles.sampling_pattern = 'TABULATED_SOBOL'
scene.cycles.max_bounces = 8
scene.cycles.diffuse_bounces = 6
scene.cycles.glossy_bounces = 6
scene.cycles.transmission_bounces = 6
scene.cycles.transparent_max_bounces = 6
scene.cycles.tile_size = 1024
scene.eevee.taa_samples = 64
scene.eevee.taa_render_samples = 256
scene.eevee.volumetric_tile_size = '2'
scene.eevee.use_volumetric_shadows = True
scene.eevee.use_gtao = True
scene.eevee.use_raytracing = True
scene.view_settings.look = 'High Contrast'
scene.view_settings.view_transform = 'Filmic'
bpy.context.view_layer.update()

# ---- added for rendering (the .blend has no active camera and no usable light): camera, sun
cam_auto = bpy.data.cameras.new('AutoCamera')
cam_auto.lens = 50.0
cam_auto.sensor_width = 36.0
cam_auto.clip_end = 1000.0
ob_auto_camera = bpy.data.objects.new('AutoCamera', cam_auto)
scene.collection.objects.link(ob_auto_camera)
ob_auto_camera.location = (0.372606, -0.447128, 0.304514)
ob_auto_camera.rotation_euler = (1.09748, -7.21219e-08, 0.694738)
scene.camera = ob_auto_camera
light_auto_sun = bpy.data.lights.new('AutoSun', 'SUN')
light_auto_sun.energy = 3.0
light_auto_sun.angle = 0.0523599
ob_auto_sun = bpy.data.objects.new('AutoSun', light_auto_sun)
scene.collection.objects.link(ob_auto_sun)
ob_auto_sun.rotation_euler = (0.872665, 0.174533, 0.523599)
bpy.context.view_layer.update()
